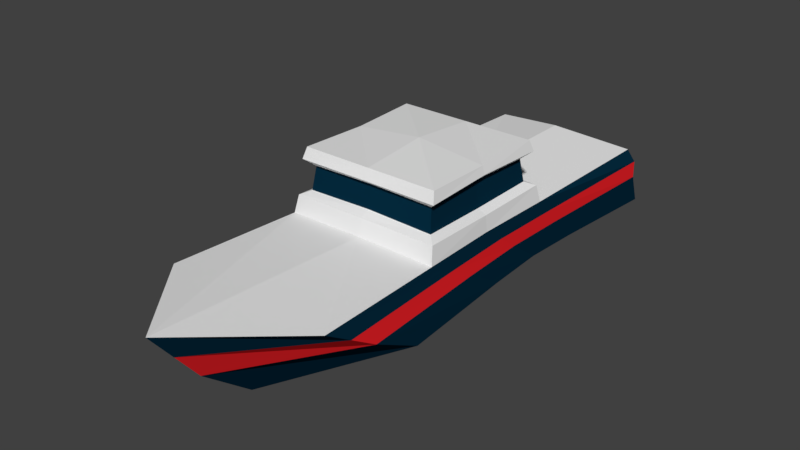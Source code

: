 # Source: HorTrashShipBackGrnd02.blend  (saved by Blender 2.78.0; exported with 4.5.12 LTS)
import bpy
from mathutils import Matrix  # noqa: F401  (used for matrix-valued properties, if any)

bpy.ops.wm.read_factory_settings(use_empty=True)
scene = bpy.context.scene
scene.name = 'Scene'

# ---- collections
col_collection_1 = bpy.data.collections.new('Collection 1'); scene.collection.children.link(col_collection_1)

# ---- materials (node trees are filled in below, after node groups)
mat_ship01 = bpy.data.materials.new('Ship01')
mat_ship01.alpha_threshold = 0.0
mat_ship01.use_transparent_shadow = False
mat_ship01.diffuse_color = (0.8276, 0.8276, 0.8276, 1.0)
mat_ship01.roughness = 0.5
mat_ship02 = bpy.data.materials.new('Ship02')
mat_ship02.alpha_threshold = 0.0
mat_ship02.use_transparent_shadow = False
mat_ship02.diffuse_color = (0.001414, 0.02325, 0.04696, 1.0)
mat_ship02.roughness = 0.5
mat_ship02.specular_intensity = 0.8646
mat_ship03 = bpy.data.materials.new('Ship03')
mat_ship03.alpha_threshold = 0.0
mat_ship03.use_transparent_shadow = False
mat_ship03.diffuse_color = (0.8, 0.01584, 0.02092, 1.0)
mat_ship03.roughness = 0.5

# ---- material node trees

# ---- world
world_world = bpy.data.worlds.new('World'); scene.world = world_world
world_world.color = (0.05088, 0.05088, 0.05088)
world_world.use_sun_shadow = False
world_world.sun_shadow_jitter_overblur = 0.0
world_world.cycles.sampling_method = 'MANUAL'

# ---- meshes
me_cube_001 = bpy.data.meshes.new('Cube.001')
me_cube_001.from_pydata([(-2.462, -0.4993, -7.597), (-2.197, 1.318, -7.251), (2.861, -0.4993, -7.597), (2.596, 1.318, -7.251), (-2.462, -0.4993, 3.785), (-2.462, 1.501, 7.199), (2.861, -0.4993, 3.785), (2.861, 1.501, 7.199), (0.1993, -1.233, -7.597), (0.1993, 1.718, -6.645), (0.1993, -1.233, 7.199), (0.1993, 1.839, 10.2), (-2.546, 0.5007, -7.115), (2.944, 0.5007, -7.115), (2.968, 0.4612, 5.521), (-2.569, 0.4612, 5.521), (0.1993, 0.03898, 8.771), (0.1993, 0.1337, -7.149), (2.694, -0.3589, -0.009064), (2.694, -0.3596, -3.803), (2.668, 1.424, -2.036), (2.667, 1.424, 2.988), (-2.295, -0.3596, -3.803), (-2.296, -0.3589, -0.009064), (-2.268, 1.424, 2.988), (-2.269, 1.424, -2.036), (0.1993, 1.718, -2.101), (0.1993, 1.501, 3.05), (0.1993, -1.015, 2.267), (0.1993, -1.015, -2.665), (-2.344, 0.4752, 1.309), (-2.336, 0.488, -2.903), (2.734, 0.488, -2.903), (2.742, 0.4752, 1.309), (2.424, 3.391, -1.677), (2.424, 3.391, 2.626), (-2.025, 3.391, 2.626), (-2.025, 3.391, -1.677), (0.1993, 3.391, -1.677), (0.1993, 3.391, 2.626), (-1.917, 2.097, -1.652), (-1.837, 2.816, -1.535), (0.1993, 2.87, -1.548), (0.1993, 2.175, -1.685), (2.316, 2.097, -1.652), (2.235, 2.816, -1.535), (2.235, 2.816, 2.485), (2.315, 2.097, 2.603), (0.1993, 2.175, 2.634), (0.1993, 2.869, 2.497), (-1.836, 2.816, 2.485), (-1.916, 2.097, 2.603), (-2.187, 1.969, 2.867), (-2.188, 1.969, -1.916), (-2.106, 3.04, 2.747), (-2.106, 3.04, -1.797), (2.586, 1.969, 2.867), (0.1993, 2.02, 2.909), (2.505, 3.04, 2.747), (0.1993, 3.066, 2.768), (0.1993, 2.02, -1.96), (2.586, 1.969, -1.916), (0.1993, 3.066, -1.819), (2.505, 3.04, -1.797), (-2.504, 1.001, -7.183), (2.903, 1.001, -7.183), (2.915, 0.981, 6.36), (-2.516, 0.981, 6.36), (0.1993, 0.9391, 9.487), (0.1993, 0.8172, -7.2), (-2.306, 0.9496, 2.148), (-2.302, 0.9561, -2.469), (2.701, 0.9561, -2.469), (2.704, 0.9496, 2.148), (2.64, -0.3155, -1.906), (2.598, 1.418, 0.4759), (-2.242, -0.3155, -1.906), (-2.199, 1.418, 0.4759), (0.1993, -0.946, -0.1993), (-2.27, 0.4808, -0.7968), (2.669, 0.4808, -0.7968), (2.377, 3.339, 0.4745), (-1.979, 3.339, 0.4745), (0.1993, 3.573, 0.4745), (-2.148, 1.912, 0.4754), (-2.048, 3.078, 0.475), (2.546, 1.912, 0.4754), (2.447, 3.078, 0.475), (-1.877, 2.04, 0.4754), (-1.778, 2.854, 0.4749), (2.276, 2.04, 0.4754), (2.177, 2.854, 0.4749), (2.634, 0.9476, -0.1604), (-2.235, 0.9476, -0.1604)], [], [(69, 9, 3, 65), (73, 21, 7, 66), (68, 11, 5, 67), (71, 25, 1, 64), (28, 10, 4, 23), (26, 9, 1, 25), (20, 3, 9, 26), (18, 6, 10, 28), (66, 7, 11, 68), (64, 1, 9, 69), (0, 12, 17, 8), (6, 14, 16, 10), (22, 31, 12, 0), (10, 16, 15, 4), (18, 33, 14, 6), (8, 17, 13, 2), (2, 13, 32, 19), (74, 80, 33, 18), (4, 15, 30, 23), (76, 79, 31, 22), (2, 19, 29, 8), (74, 18, 28, 78), (7, 21, 27, 11), (87, 63, 34, 81), (11, 27, 24, 5), (62, 55, 37, 38), (8, 29, 22, 0), (78, 28, 23, 76), (67, 5, 24, 70), (93, 77, 25, 71), (65, 3, 20, 72), (92, 75, 21, 73), (81, 34, 38, 83), (83, 38, 37, 82), (63, 62, 38, 34), (54, 59, 39, 36), (59, 58, 35, 39), (85, 54, 36, 82), (77, 24, 52, 84), (88, 51, 50, 89), (27, 21, 56, 57), (48, 47, 46, 49), (24, 27, 57, 52), (51, 48, 49, 50), (20, 26, 60, 61), (44, 43, 42, 45), (26, 25, 53, 60), (43, 40, 41, 42), (75, 20, 61, 86), (90, 44, 45, 91), (88, 40, 53, 84), (89, 50, 54, 85), (47, 48, 57, 56), (49, 46, 58, 59), (48, 51, 52, 57), (50, 49, 59, 54), (43, 44, 61, 60), (45, 42, 62, 63), (40, 43, 60, 53), (42, 41, 55, 62), (90, 47, 56, 86), (91, 45, 63, 87), (80, 92, 73, 33), (13, 65, 72, 32), (79, 93, 71, 31), (15, 67, 70, 30), (12, 64, 69, 17), (14, 66, 68, 16), (31, 71, 64, 12), (16, 68, 67, 15), (33, 73, 66, 14), (17, 69, 65, 13), (30, 70, 93, 79), (32, 72, 92, 80), (46, 91, 87, 58), (44, 90, 86, 61), (41, 89, 85, 55), (51, 88, 84, 52), (47, 90, 91, 46), (21, 75, 86, 56), (40, 88, 89, 41), (25, 77, 84, 53), (55, 85, 82, 37), (39, 83, 82, 36), (35, 81, 83, 39), (72, 20, 75, 92), (70, 24, 77, 93), (29, 78, 76, 22), (58, 87, 81, 35), (19, 74, 78, 29), (23, 30, 79, 76), (19, 32, 80, 74)])
me_cube_001.polygons.foreach_set('material_index', [1, 1, 1, 1, 1, 0, 0, 1, 1, 1, 1, 1, 1, 1, 1, 1, 1, 1, 1, 1, 1, 1, 0, 0, 0, 0, 1, 1, 1, 1, 1, 1, 0, 0, 0, 0, 0, 0, 0, 1, 0, 1, 0, 1, 0, 1, 0, 1, 0, 1, 0, 0, 0, 0, 0, 0, 0, 0, 0, 0, 0, 0, 2, 2, 2, 2, 2, 2, 2, 2, 2, 2, 2, 2, 0, 0, 0, 0, 1, 0, 1, 0, 0, 0, 0, 1, 1, 1, 0, 1, 1, 1])
me_cube_001.materials.append(mat_ship01)
me_cube_001.materials.append(mat_ship02)
me_cube_001.materials.append(mat_ship03)
me_cube_001.use_remesh_preserve_volume = False
me_cube_001.use_remesh_preserve_attributes = False
me_cube_001.use_mirror_vertex_groups = False
me_cube_001.update()

# ---- objects
ob_shipm01 = bpy.data.objects.new('ShipM01', me_cube_001)

# ---- transforms, parenting, visibility, modifiers, constraints
ob_shipm01.location = (0.0, 0.0, 0.0)
ob_shipm01.rotation_euler = (1.571, -0.0, 0.0)
ob_shipm01.lineart.crease_threshold = 0.0

# ---- collection membership
col_collection_1.objects.link(ob_shipm01)

# ---- scene / render settings (as saved in the file)
scene.frame_start = 1; scene.frame_end = 250; scene.frame_set(1)
scene.render.engine = 'BLENDER_EEVEE_NEXT'
scene.render.resolution_percentage = 50
scene.render.dither_intensity = 0.0
scene.cycles.use_denoising = False
scene.cycles.samples = 128
scene.cycles.sampling_pattern = 'TABULATED_SOBOL'
scene.cycles.light_sampling_threshold = 0.0
scene.cycles.use_adaptive_sampling = False
scene.cycles.use_light_tree = False
scene.cycles.blur_glossy = 0.0
scene.cycles.sample_clamp_indirect = 0.0
scene.view_settings.view_transform = 'Standard'
bpy.context.view_layer.update()

# ---- added for rendering (the .blend has no active camera and no usable light): camera, sun
cam_auto = bpy.data.cameras.new('AutoCamera')
cam_auto.lens = 50.0
cam_auto.sensor_width = 36.0
cam_auto.clip_end = 1000.0
ob_auto_camera = bpy.data.objects.new('AutoCamera', cam_auto)
scene.collection.objects.link(ob_auto_camera)
ob_auto_camera.location = (18.0112, -22.6771, 15.4194)
ob_auto_camera.rotation_euler = (1.09748, -7.21219e-08, 0.694738)
scene.camera = ob_auto_camera
light_auto_sun = bpy.data.lights.new('AutoSun', 'SUN')
light_auto_sun.energy = 3.0
light_auto_sun.angle = 0.0523599
ob_auto_sun = bpy.data.objects.new('AutoSun', light_auto_sun)
scene.collection.objects.link(ob_auto_sun)
ob_auto_sun.rotation_euler = (0.872665, 0.174533, 0.523599)
bpy.context.view_layer.update()
